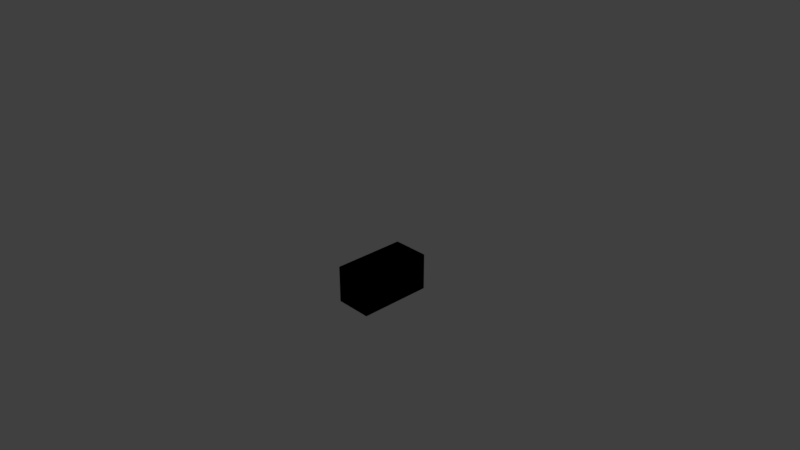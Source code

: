 # Source: quarterblock.blend  (saved by Blender 2.79.0; exported with 4.5.12 LTS)
import bpy
from mathutils import Matrix  # noqa: F401  (used for matrix-valued properties, if any)

bpy.ops.wm.read_factory_settings(use_empty=True)
scene = bpy.context.scene
scene.name = 'Scene'

# ---- collections
col_collection_1 = bpy.data.collections.new('Collection 1'); scene.collection.children.link(col_collection_1)

# ---- images (referenced by path relative to the original .blend; pixels are not part of the script)
import os
ASSET_DIR = os.environ.get("B2B_ASSET_DIR", "")  # directory of the original .blend (textures are referenced by path, not embedded)
HERE = os.path.dirname(os.path.abspath(__file__))  # packed textures are extracted next to this script under _unpacked/

def load_image(name, relpath, width, height, colorspace="sRGB"):
    """Load a texture the original file referenced (path relative to the .blend, or extracted next to this script)."""
    p = next((c for c in (os.path.join(HERE, relpath), os.path.join(ASSET_DIR, relpath)) if relpath and os.path.exists(c)), "")
    if p:
        img = bpy.data.images.load(p, check_existing=True)
        img.name = name
    else:  # same state as the original file: an image datablock whose file is absent (Cycles renders it pink)
        img = bpy.data.images.new(name, width, height)
        img.source = "FILE"
        img.filepath = "//" + (relpath or name)
    img.colorspace_settings.name = colorspace
    return img
img_crate_png = load_image('crate.png', 'crate.png', 1024, 1024, 'sRGB')

# ---- materials (node trees are filled in below, after node groups)
mat_material_002 = bpy.data.materials.new('Material.002')
mat_material_002.alpha_threshold = 0.0
mat_material_002.roughness = 0.5

# ---- material node trees
mat_material_002.use_nodes = True; mat_material_002.node_tree.nodes.clear()
_N = mat_material_002.node_tree.nodes; _L = mat_material_002.node_tree.links
n0 = _N.new('NodeUndefined'); n0.name = 'Output'; n0.location = (300, 300)
n0.inputs[1].default_value = 1.0
n1 = _N.new('NodeUndefined'); n1.name = 'Material'; n1.location = (10, 300)
n1.inputs[1].default_value = (0.0, 0.0, 0.0, 1.0)
n1.inputs[2].default_value = 0.0
n1.inputs[3].default_value = (0.0, 0.0, 0.0)
n2 = _N.new('ShaderNodeTexImage'); n2.name = 'Image Texture'; n2.location = (-175, 204)
n2.width = 140
n2.image = img_crate_png
_L.new(n1.outputs[0], n0.inputs[0])
_L.new(n2.outputs[0], n1.inputs[0])

# ---- world
world_world = bpy.data.worlds.new('World'); scene.world = world_world
world_world.color = (0.05088, 0.05088, 0.05088)
world_world.use_sun_shadow = False
world_world.sun_shadow_jitter_overblur = 0.0
world_world.cycles.sampling_method = 'MANUAL'

# ---- cameras
cam_camera = bpy.data.cameras.new('Camera')
cam_camera.clip_end = 100.0
cam_camera.lens = 35.0
cam_camera.sensor_width = 32.0
cam_camera.sensor_height = 18.0
cam_camera.ortho_scale = 7.314
cam_camera.dof.focus_distance = 0.0

# ---- lights
light_lamp = bpy.data.lights.new('Lamp', 'POINT')
light_lamp.transmission_factor = 0.0
light_lamp.cutoff_distance = 30.0
light_lamp.energy = 100.0
light_lamp.shadow_buffer_clip_start = 1.001
light_lamp.shadow_soft_size = 0.1
light_lamp.shadow_maximum_resolution = 0.006
light_lamp.use_absolute_resolution = True

# ---- meshes
me_plane = bpy.data.meshes.new('Plane')
me_plane.from_pydata([(0.0, -1.0, -1.0), (1.0, -1.0, -1.0), (0.0, 1.0, -1.0), (1.0, 1.0, -1.0), (0.0, -1.0, 0.0), (1.0, -1.0, 0.0), (0.0, 1.0, 0.0), (1.0, 1.0, 0.0), (0.0, -1.0, -1.0), (1.0, -1.0, -1.0), (0.0, -1.0, 0.0), (1.0, -1.0, 0.0)], [], [(2, 1, 0), (5, 6, 4), (3, 5, 1), (0, 6, 2), (2, 7, 3), (9, 10, 8), (2, 3, 1), (5, 7, 6), (3, 7, 5), (0, 4, 6), (2, 6, 7), (9, 11, 10)])
_uv = me_plane.uv_layers.new(name='UVMap')
_uv.uv.foreach_set('vector', [0.5, 0.0, 1.0, 1.0, 0.5, 1.0, 1.0, 0.0, 0.5, 1.0, 0.5, 0.0, 1.0, 0.0, 0.0, 0.5, 0.0, 0.0, 1.0, -1.49e-08, 0.0, 0.5, 0.0, -1.49e-08, 0.5, 0.0, 0.0, 0.5, 0.0, 0.0, 1.0, -1.49e-08, 0.5, 0.5, 0.5, -1.49e-08, 0.5, 0.0, 1.0, 0.0, 1.0, 1.0, 1.0, 0.0, 1.0, 1.0, 0.5, 1.0, 1.0, 0.0, 1.0, 0.5, 0.0, 0.5, 1.0, -1.49e-08, 1.0, 0.5, 0.0, 0.5, 0.5, 0.0, 0.5, 0.5, 0.0, 0.5, 1.0, -1.49e-08, 1.0, 0.5, 0.5, 0.5])
me_plane.materials.append(mat_material_002)
me_plane.use_remesh_preserve_volume = False
me_plane.use_remesh_preserve_attributes = False
me_plane.use_mirror_vertex_groups = False
me_plane.update()

# ---- objects
ob_plane = bpy.data.objects.new('Plane', me_plane)
ob_lamp = bpy.data.objects.new('Lamp', light_lamp)
ob_camera = bpy.data.objects.new('Camera', cam_camera)

# ---- transforms, parenting, visibility, modifiers, constraints
ob_plane.location = (0.0, 4.768e-07, 0.0)
ob_plane.scale = (0.5, 0.5, 0.5)
ob_plane.lineart.crease_threshold = 0.0
ob_lamp.location = (4.076, 1.005, 5.904)
ob_lamp.rotation_euler = (0.6503, 0.05522, 1.866)
ob_lamp.lock_rotations_4d = False
ob_lamp.empty_display_type = 'ARROWS'
ob_lamp.color = (0.0, 0.0, 0.0, 0.0)
ob_lamp.lineart.crease_threshold = 0.0
ob_camera.location = (7.481, -6.508, 5.344)
ob_camera.rotation_euler = (1.109, 0.0, 0.8149)
ob_camera.lock_rotations_4d = False
ob_camera.empty_display_type = 'ARROWS'
ob_camera.color = (0.0, 0.0, 0.0, 0.0)
ob_camera.display_type = 'WIRE'
ob_camera.lineart.crease_threshold = 0.0

# ---- collection membership
col_collection_1.objects.link(ob_plane)
col_collection_1.objects.link(ob_lamp)
col_collection_1.objects.link(ob_camera)

# ---- scene / render settings (as saved in the file)
scene.camera = ob_camera
scene.frame_start = 1; scene.frame_end = 250; scene.frame_set(1)
scene.render.engine = 'CYCLES'
scene.render.resolution_percentage = 50
scene.render.dither_intensity = 0.0
scene.cycles.use_denoising = False
scene.cycles.samples = 128
scene.cycles.sampling_pattern = 'TABULATED_SOBOL'
scene.cycles.use_adaptive_sampling = False
scene.cycles.use_light_tree = False
scene.cycles.blur_glossy = 0.0
scene.cycles.sample_clamp_indirect = 0.0
scene.view_settings.view_transform = 'Standard'
bpy.context.view_layer.update()
